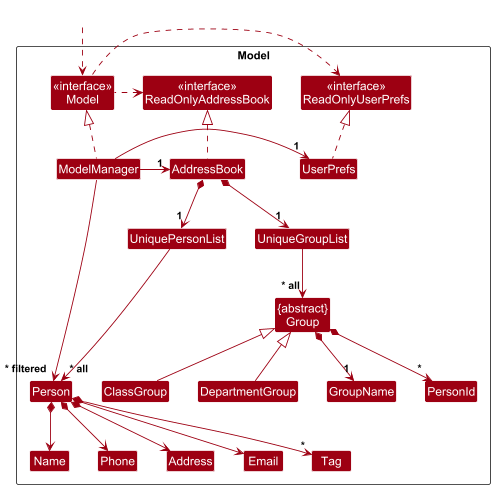

The diagram above was rendered by PlantUML. Its source (embedded in the PNG):
@startuml
!include style.puml
skinparam arrowThickness 1.1
skinparam arrowColor MODEL_COLOR
skinparam classBackgroundColor MODEL_COLOR

Package Model as ModelPackage <<Rectangle>>{
Class "<<interface>>\nReadOnlyAddressBook" as ReadOnlyAddressBook
Class "<<interface>>\nReadOnlyUserPrefs" as ReadOnlyUserPrefs
Class "<<interface>>\nModel" as Model
Class AddressBook
Class ModelManager
Class UserPrefs

Class UniquePersonList
Class Person
Class Address
Class Email
Class Name
Class Phone
Class Tag

Class UniqueGroupList
Class "{abstract}\nGroup" as Group
Class ClassGroup
Class DepartmentGroup
Class GroupName
Class PersonId

Class I #FFFFFF
}

Class HiddenOutside #FFFFFF
HiddenOutside ..> Model

AddressBook .up.|> ReadOnlyAddressBook

ModelManager .up.|> Model
Model .right.> ReadOnlyUserPrefs
Model .left.> ReadOnlyAddressBook
ModelManager -left-> "1" AddressBook
ModelManager -right-> "1" UserPrefs
UserPrefs .up.|> ReadOnlyUserPrefs

AddressBook *--> "1" UniquePersonList
UniquePersonList --> "~* all" Person
Person *--> Name
Person *--> Phone
Person *--> Email
Person *--> Address
Person *--> "*" Tag

Person -[hidden]up--> I
UniquePersonList -[hidden]right-> I

Name -[hidden]right-> Phone
Phone -[hidden]right-> Address
Address -[hidden]right-> Email

AddressBook *--> "1" UniqueGroupList
UniqueGroupList --> "~* all" Group
Group *--> "1" GroupName
Group *--> "*" PersonId

ClassGroup -up-|> Group
DepartmentGroup -up-|> Group

ModelManager --> "~* filtered" Person
@enduml